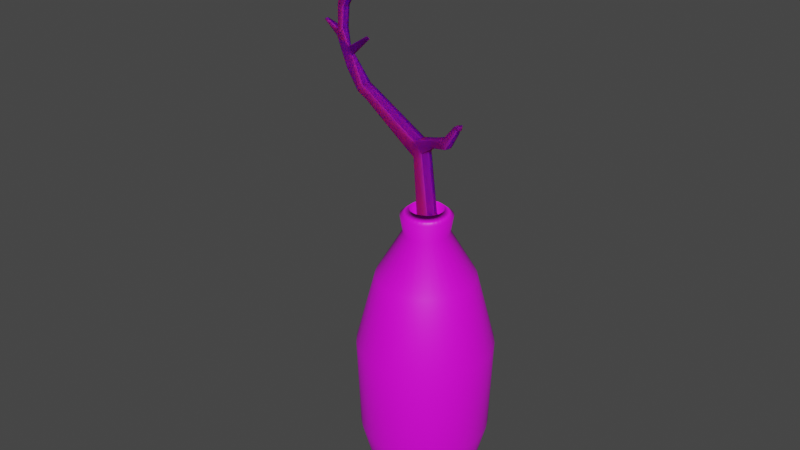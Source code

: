 # Source: Florero.blend  (saved by Blender 3.3.6; exported with 4.5.12 LTS)
import bpy
from mathutils import Matrix  # noqa: F401  (used for matrix-valued properties, if any)

bpy.ops.wm.read_factory_settings(use_empty=True)
scene = bpy.context.scene
scene.name = 'Scene'

# ---- collections
col_collection = bpy.data.collections.new('Collection'); scene.collection.children.link(col_collection)

# ---- images (referenced by path relative to the original .blend; pixels are not part of the script)
import os
ASSET_DIR = os.environ.get("B2B_ASSET_DIR", "")  # directory of the original .blend (textures are referenced by path, not embedded)
HERE = os.path.dirname(os.path.abspath(__file__))  # packed textures are extracted next to this script under _unpacked/

def load_image(name, relpath, width, height, colorspace="sRGB"):
    """Load a texture the original file referenced (path relative to the .blend, or extracted next to this script)."""
    p = next((c for c in (os.path.join(HERE, relpath), os.path.join(ASSET_DIR, relpath)) if relpath and os.path.exists(c)), "")
    if p:
        img = bpy.data.images.load(p, check_existing=True)
        img.name = name
    else:  # same state as the original file: an image datablock whose file is absent (Cycles renders it pink)
        img = bpy.data.images.new(name, width, height)
        img.source = "FILE"
        img.filepath = "//" + (relpath or name)
    img.colorspace_settings.name = colorspace
    return img
img_florero_png_001 = load_image('Florero.png.001', 'Florero.png', 1024, 1024, 'sRGB')
img_bark_pine_basecolor_jpg = load_image('Bark_Pine_baseColor.jpg', 'Bark_Pine_baseColor.jpg', 1024, 1024, 'sRGB')
img_bark_pine_normal_jpg = load_image('Bark_Pine_normal.jpg', 'Bark_Pine_normal.jpg', 1024, 1024, 'sRGB')

# ---- materials (node trees are filled in below, after node groups)
mat_florero = bpy.data.materials.new('Florero')
mat_florero.use_transparent_shadow = False
mat_planta = bpy.data.materials.new('Planta')
mat_planta.use_transparent_shadow = False

# ---- material node trees
mat_florero.use_nodes = True; mat_florero.node_tree.nodes.clear()
_N = mat_florero.node_tree.nodes; _L = mat_florero.node_tree.links
n0 = _N.new('ShaderNodeBsdfPrincipled'); n0.name = 'Principled BSDF'; n0.location = (10, 300)
n0.distribution = 'GGX'
n0.subsurface_method = 'RANDOM_WALK_SKIN'
n0.inputs[3].default_value = 1.45
n0.inputs[27].default_value = (0.0, 0.0, 0.0, 1.0)
n0.inputs[28].default_value = 1.0
n1 = _N.new('ShaderNodeOutputMaterial'); n1.name = 'Material Output'; n1.location = (300, 300)
n2 = _N.new('ShaderNodeTexImage'); n2.name = 'Image Texture'; n2.location = (-280, 275)
n2.image = img_florero_png_001
_L.new(n0.outputs[0], n1.inputs[0])
_L.new(n2.outputs[0], n0.inputs[0])
n1.is_active_output = True
mat_planta.use_nodes = True; mat_planta.node_tree.nodes.clear()
_N = mat_planta.node_tree.nodes; _L = mat_planta.node_tree.links
n0 = _N.new('ShaderNodeBsdfPrincipled'); n0.name = 'Principled BSDF'; n0.location = (10, 300)
n0.distribution = 'GGX'
n0.subsurface_method = 'RANDOM_WALK_SKIN'
n0.inputs[2].default_value = 1.0
n0.inputs[3].default_value = 1.45
n0.inputs[8].default_value = 1.0
n0.inputs[10].default_value = 0.6996
n0.inputs[13].default_value = 0.0
n0.inputs[27].default_value = (0.0, 0.0, 0.0, 1.0)
n0.inputs[28].default_value = 1.0
n1 = _N.new('ShaderNodeOutputMaterial'); n1.name = 'Material Output'; n1.location = (300, 300)
n2 = _N.new('ShaderNodeTexImage'); n2.name = 'Image Texture'; n2.location = (-280, 275)
n2.image = img_bark_pine_basecolor_jpg
n3 = _N.new('ShaderNodeNormalMap'); n3.name = 'Normal Map'; n3.location = (-190, -275)
n3.inputs[0].default_value = 4.4
n4 = _N.new('ShaderNodeTexImage'); n4.name = 'Image Texture.001'; n4.location = (-480, -325)
n4.image = img_bark_pine_normal_jpg
n5 = _N.new('ShaderNodeMix'); n5.name = 'Mix'; n5.location = (-160, 180)
n5.data_type = 'RGBA'
n5.inputs[0].default_value = 0.6996
n5.inputs[7].default_value = (0.005926, 0.002437, 0.000811, 1.0)
_L.new(n0.outputs[0], n1.inputs[0])
_L.new(n3.outputs[0], n0.inputs[5])
_L.new(n4.outputs[0], n3.inputs[1])
_L.new(n2.outputs[0], n5.inputs[6])
_L.new(n5.outputs[2], n0.inputs[0])
n1.is_active_output = True

# ---- world
world_world = bpy.data.worlds.new('World'); scene.world = world_world
world_world.use_nodes = True; world_world.node_tree.nodes.clear()
_N = world_world.node_tree.nodes; _L = world_world.node_tree.links
n0 = _N.new('ShaderNodeOutputWorld'); n0.name = 'World Output'; n0.location = (300, 300)
n1 = _N.new('ShaderNodeBackground'); n1.name = 'Background'; n1.location = (10, 300)
n1.inputs[0].default_value = (0.05088, 0.05088, 0.05088, 1.0)
_L.new(n1.outputs[0], n0.inputs[0])
n0.is_active_output = True
world_world.color = (0.05088, 0.05088, 0.05088)
world_world.use_sun_shadow = False
world_world.sun_shadow_jitter_overblur = 0.0

# ---- meshes
me_cylinder = bpy.data.meshes.new('Cylinder')
me_cylinder.from_pydata([(5.009e-09, 0.5862, -1.0), (7.704e-09, 0.3737, 1.014), (0.1144, 0.575, -1.0), (0.0729, 0.3665, 1.014), (0.2243, 0.5416, -1.0), (0.143, 0.3452, 1.014), (0.3257, 0.4874, -1.0), (0.2076, 0.3107, 1.014), (0.4145, 0.4145, -1.0), (0.2642, 0.2642, 1.014), (0.4874, 0.3257, -1.0), (0.3107, 0.2076, 1.014), (0.5416, 0.2243, -1.0), (0.3452, 0.143, 1.014), (0.575, 0.1144, -1.0), (0.3665, 0.0729, 1.014), (0.5862, 0.0, -1.0), (0.3737, -2.939e-09, 1.014), (0.575, -0.1144, -1.0), (0.3665, -0.0729, 1.014), (0.5416, -0.2243, -1.0), (0.3452, -0.143, 1.014), (0.4874, -0.3257, -1.0), (0.3107, -0.2076, 1.014), (0.4145, -0.4145, -1.0), (0.2642, -0.2642, 1.014), (0.3257, -0.4874, -1.0), (0.2076, -0.3107, 1.014), (0.2243, -0.5416, -1.0), (0.143, -0.3452, 1.014), (0.1144, -0.575, -1.0), (0.0729, -0.3665, 1.014), (5.009e-09, -0.5862, -1.0), (7.704e-09, -0.3737, 1.014), (-0.1144, -0.575, -1.0), (-0.0729, -0.3665, 1.014), (-0.2243, -0.5416, -1.0), (-0.143, -0.3452, 1.014), (-0.3257, -0.4874, -1.0), (-0.2076, -0.3107, 1.014), (-0.4145, -0.4145, -1.0), (-0.2642, -0.2642, 1.014), (-0.4874, -0.3257, -1.0), (-0.3107, -0.2076, 1.014), (-0.5416, -0.2243, -1.0), (-0.3452, -0.143, 1.014), (-0.575, -0.1144, -1.0), (-0.3665, -0.0729, 1.014), (-0.5862, 0.0, -1.0), (-0.3737, -2.939e-09, 1.014), (-0.575, 0.1144, -1.0), (-0.3665, 0.0729, 1.014), (-0.5416, 0.2243, -1.0), (-0.3452, 0.143, 1.014), (-0.4874, 0.3257, -1.0), (-0.3107, 0.2076, 1.014), (-0.4145, 0.4145, -1.0), (-0.2642, 0.2642, 1.014), (-0.3257, 0.4874, -1.0), (-0.2076, 0.3107, 1.014), (-0.2243, 0.5416, -1.0), (-0.143, 0.3452, 1.014), (-0.1144, 0.575, -1.0), (-0.0729, 0.3665, 1.014), (0.0, 1.0, 0.167), (0.1951, 0.9808, 0.167), (0.3827, 0.9239, 0.167), (0.5556, 0.8315, 0.167), (0.7071, 0.7071, 0.167), (0.8315, 0.5556, 0.167), (0.9239, 0.3827, 0.167), (0.9808, 0.1951, 0.167), (1.0, 0.0, 0.167), (0.9808, -0.1951, 0.167), (0.9239, -0.3827, 0.167), (0.8315, -0.5556, 0.167), (0.7071, -0.7071, 0.167), (0.5556, -0.8315, 0.167), (0.3827, -0.9239, 0.167), (0.1951, -0.9808, 0.167), (0.0, -1.0, 0.167), (-0.1951, -0.9808, 0.167), (-0.3827, -0.9239, 0.167), (-0.5556, -0.8315, 0.167), (-0.7071, -0.7071, 0.167), (-0.8315, -0.5556, 0.167), (-0.9239, -0.3827, 0.167), (-0.9808, -0.1951, 0.167), (-1.0, 0.0, 0.167), (-0.9808, 0.1951, 0.167), (-0.9239, 0.3827, 0.167), (-0.8315, 0.5556, 0.167), (-0.7071, 0.7071, 0.167), (-0.5556, 0.8315, 0.167), (-0.3827, 0.9239, 0.167), (-0.1951, 0.9808, 0.167), (3.375e-09, 0.7213, 0.6238), (0.1407, 0.7074, 0.6238), (0.276, 0.6664, 0.6238), (0.4007, 0.5997, 0.6238), (0.51, 0.51, 0.6238), (0.5997, 0.4007, 0.6238), (0.6664, 0.276, 0.6238), (0.7074, 0.1407, 0.6238), (0.7213, 0.0, 0.6238), (0.7074, -0.1407, 0.6238), (0.6664, -0.276, 0.6238), (0.5997, -0.4007, 0.6238), (0.51, -0.51, 0.6238), (0.4007, -0.5997, 0.6238), (0.276, -0.6664, 0.6238), (0.1407, -0.7074, 0.6238), (3.375e-09, -0.7213, 0.6238), (-0.1407, -0.7074, 0.6238), (-0.276, -0.6664, 0.6238), (-0.4007, -0.5997, 0.6238), (-0.51, -0.51, 0.6238), (-0.5997, -0.4007, 0.6238), (-0.6664, -0.276, 0.6238), (-0.7074, -0.1407, 0.6238), (-0.7213, 0.0, 0.6238), (-0.7074, 0.1407, 0.6238), (-0.6664, 0.276, 0.6238), (-0.5997, 0.4007, 0.6238), (-0.51, 0.51, 0.6238), (-0.4007, 0.5997, 0.6238), (-0.276, 0.6664, 0.6238), (-0.1407, 0.7074, 0.6238), (0.185, 0.9301, -0.4165), (0.3629, 0.8762, -0.4165), (0.5269, 0.7885, -0.4165), (0.6706, 0.6706, -0.4165), (0.7885, 0.5269, -0.4165), (0.8762, 0.3629, -0.4165), (0.9301, 0.185, -0.4165), (0.9484, 0.0, -0.4165), (0.9301, -0.185, -0.4165), (0.8762, -0.3629, -0.4165), (0.7885, -0.5269, -0.4165), (0.6706, -0.6706, -0.4165), (0.5269, -0.7885, -0.4165), (0.3629, -0.8762, -0.4165), (0.185, -0.9301, -0.4165), (6.253e-10, -0.9484, -0.4165), (-0.185, -0.9301, -0.4165), (-0.3629, -0.8762, -0.4165), (-0.5269, -0.7885, -0.4165), (-0.6706, -0.6706, -0.4165), (-0.7885, -0.5269, -0.4165), (-0.8762, -0.3629, -0.4165), (-0.9301, -0.185, -0.4165), (-0.9484, 0.0, -0.4165), (-0.9301, 0.185, -0.4165), (-0.8762, 0.3629, -0.4165), (-0.7885, 0.5269, -0.4165), (-0.6706, 0.6706, -0.4165), (-0.5269, 0.7885, -0.4165), (-0.3629, 0.8762, -0.4165), (-0.185, 0.9301, -0.4165), (6.253e-10, 0.9484, -0.4165), (8.094e-09, 0.3315, 0.9084), (0.06467, 0.3251, 0.9084), (0.1269, 0.3063, 0.9084), (0.1842, 0.2756, 0.9084), (0.2344, 0.2344, 0.9084), (0.2756, 0.1842, 0.9084), (0.3063, 0.1269, 0.9084), (0.3251, 0.06467, 0.9084), (0.3315, 0.0, 0.9084), (0.3251, -0.06467, 0.9084), (0.3063, -0.1269, 0.9084), (0.2756, -0.1842, 0.9084), (0.2344, -0.2344, 0.9084), (0.1842, -0.2756, 0.9084), (0.1269, -0.3063, 0.9084), (0.06467, -0.3251, 0.9084), (8.094e-09, -0.3315, 0.9084), (-0.06467, -0.3251, 0.9084), (-0.1269, -0.3063, 0.9084), (-0.1842, -0.2756, 0.9084), (-0.2344, -0.2344, 0.9084), (-0.2756, -0.1842, 0.9084), (-0.3063, -0.1269, 0.9084), (-0.3251, -0.06467, 0.9084), (-0.3315, 0.0, 0.9084), (-0.3251, 0.06467, 0.9084), (-0.3063, 0.1269, 0.9084), (-0.2756, 0.1842, 0.9084), (-0.2344, 0.2344, 0.9084), (-0.1842, 0.2756, 0.9084), (-0.1269, 0.3063, 0.9084), (-0.06467, 0.3251, 0.9084), (0.04843, 0.2435, 1.057), (2.359e-09, 0.2482, 1.057), (0.095, 0.2293, 1.057), (0.1379, 0.2064, 1.057), (0.1755, 0.1755, 1.057), (0.2064, 0.1379, 1.057), (0.2293, 0.095, 1.057), (0.2435, 0.04843, 1.057), (0.2482, 3.806e-08, 1.057), (0.2435, -0.04843, 1.057), (0.2293, -0.095, 1.057), (0.2064, -0.1379, 1.057), (0.1755, -0.1755, 1.057), (0.1379, -0.2064, 1.057), (0.095, -0.2293, 1.057), (0.04843, -0.2435, 1.057), (2.359e-09, -0.2482, 1.057), (-0.04843, -0.2435, 1.057), (-0.095, -0.2293, 1.057), (-0.1379, -0.2064, 1.057), (-0.1755, -0.1755, 1.057), (-0.2064, -0.1379, 1.057), (-0.2293, -0.095, 1.057), (-0.2435, -0.04843, 1.057), (-0.2482, 3.806e-08, 1.057), (-0.2435, 0.04843, 1.057), (-0.2293, 0.095, 1.057), (-0.2064, 0.1379, 1.057), (-0.1755, 0.1755, 1.057), (-0.1379, 0.2064, 1.057), (-0.095, 0.2293, 1.057), (-0.04843, 0.2435, 1.057), (0.04843, 0.2435, 0.5797), (2.359e-09, 0.2482, 0.5797), (0.095, 0.2293, 0.5797), (0.1379, 0.2064, 0.5797), (0.1755, 0.1755, 0.5797), (0.2064, 0.1379, 0.5797), (0.2293, 0.095, 0.5797), (0.2435, 0.04843, 0.5797), (0.2482, 3.806e-08, 0.5797), (0.2435, -0.04843, 0.5797), (0.2293, -0.095, 0.5797), (0.2064, -0.1379, 0.5797), (0.1755, -0.1755, 0.5797), (0.1379, -0.2064, 0.5797), (0.095, -0.2293, 0.5797), (0.04843, -0.2435, 0.5797), (2.359e-09, -0.2482, 0.5797), (-0.04843, -0.2435, 0.5797), (-0.095, -0.2293, 0.5797), (-0.1379, -0.2064, 0.5797), (-0.1755, -0.1755, 0.5797), (-0.2064, -0.1379, 0.5797), (-0.2293, -0.095, 0.5797), (-0.2435, -0.04843, 0.5797), (-0.2482, 3.806e-08, 0.5797), (-0.2435, 0.04843, 0.5797), (-0.2293, 0.095, 0.5797), (-0.2064, 0.1379, 0.5797), (-0.1755, 0.1755, 0.5797), (-0.1379, 0.2064, 0.5797), (-0.095, 0.2293, 0.5797), (-0.04843, 0.2435, 0.5797)], [], [(160, 1, 3, 161), (161, 3, 5, 162), (162, 5, 7, 163), (163, 7, 9, 164), (164, 9, 11, 165), (165, 11, 13, 166), (166, 13, 15, 167), (167, 15, 17, 168), (168, 17, 19, 169), (169, 19, 21, 170), (170, 21, 23, 171), (171, 23, 25, 172), (172, 25, 27, 173), (173, 27, 29, 174), (174, 29, 31, 175), (175, 31, 33, 176), (176, 33, 35, 177), (177, 35, 37, 178), (178, 37, 39, 179), (179, 39, 41, 180), (180, 41, 43, 181), (181, 43, 45, 182), (182, 45, 47, 183), (183, 47, 49, 184), (184, 49, 51, 185), (185, 51, 53, 186), (186, 53, 55, 187), (187, 55, 57, 188), (188, 57, 59, 189), (189, 59, 61, 190), (55, 53, 218, 219), (190, 61, 63, 191), (191, 63, 1, 160), (0, 2, 4, 6, 8, 10, 12, 14, 16, 18, 20, 22, 24, 26, 28, 30, 32, 34, 36, 38, 40, 42, 44, 46, 48, 50, 52, 54, 56, 58, 60, 62), (158, 95, 64, 159), (157, 94, 95, 158), (156, 93, 94, 157), (155, 92, 93, 156), (154, 91, 92, 155), (153, 90, 91, 154), (152, 89, 90, 153), (151, 88, 89, 152), (150, 87, 88, 151), (149, 86, 87, 150), (148, 85, 86, 149), (147, 84, 85, 148), (146, 83, 84, 147), (145, 82, 83, 146), (144, 81, 82, 145), (143, 80, 81, 144), (142, 79, 80, 143), (141, 78, 79, 142), (140, 77, 78, 141), (139, 76, 77, 140), (138, 75, 76, 139), (137, 74, 75, 138), (136, 73, 74, 137), (135, 72, 73, 136), (134, 71, 72, 135), (133, 70, 71, 134), (132, 69, 70, 133), (131, 68, 69, 132), (130, 67, 68, 131), (129, 66, 67, 130), (128, 65, 66, 129), (159, 64, 65, 128), (95, 127, 96, 64), (94, 126, 127, 95), (93, 125, 126, 94), (92, 124, 125, 93), (91, 123, 124, 92), (90, 122, 123, 91), (89, 121, 122, 90), (88, 120, 121, 89), (87, 119, 120, 88), (86, 118, 119, 87), (85, 117, 118, 86), (84, 116, 117, 85), (83, 115, 116, 84), (82, 114, 115, 83), (81, 113, 114, 82), (80, 112, 113, 81), (79, 111, 112, 80), (78, 110, 111, 79), (77, 109, 110, 78), (76, 108, 109, 77), (75, 107, 108, 76), (74, 106, 107, 75), (73, 105, 106, 74), (72, 104, 105, 73), (71, 103, 104, 72), (70, 102, 103, 71), (69, 101, 102, 70), (68, 100, 101, 69), (67, 99, 100, 68), (66, 98, 99, 67), (65, 97, 98, 66), (64, 96, 97, 65), (0, 159, 128, 2), (2, 128, 129, 4), (4, 129, 130, 6), (6, 130, 131, 8), (8, 131, 132, 10), (10, 132, 133, 12), (12, 133, 134, 14), (14, 134, 135, 16), (16, 135, 136, 18), (18, 136, 137, 20), (20, 137, 138, 22), (22, 138, 139, 24), (24, 139, 140, 26), (26, 140, 141, 28), (28, 141, 142, 30), (30, 142, 143, 32), (32, 143, 144, 34), (34, 144, 145, 36), (36, 145, 146, 38), (38, 146, 147, 40), (40, 147, 148, 42), (42, 148, 149, 44), (44, 149, 150, 46), (46, 150, 151, 48), (48, 151, 152, 50), (50, 152, 153, 52), (52, 153, 154, 54), (54, 154, 155, 56), (56, 155, 156, 58), (58, 156, 157, 60), (60, 157, 158, 62), (62, 158, 159, 0), (127, 191, 160, 96), (126, 190, 191, 127), (125, 189, 190, 126), (124, 188, 189, 125), (123, 187, 188, 124), (122, 186, 187, 123), (121, 185, 186, 122), (120, 184, 185, 121), (119, 183, 184, 120), (118, 182, 183, 119), (117, 181, 182, 118), (116, 180, 181, 117), (115, 179, 180, 116), (114, 178, 179, 115), (113, 177, 178, 114), (112, 176, 177, 113), (111, 175, 176, 112), (110, 174, 175, 111), (109, 173, 174, 110), (108, 172, 173, 109), (107, 171, 172, 108), (106, 170, 171, 107), (105, 169, 170, 106), (104, 168, 169, 105), (103, 167, 168, 104), (102, 166, 167, 103), (101, 165, 166, 102), (100, 164, 165, 101), (99, 163, 164, 100), (98, 162, 163, 99), (97, 161, 162, 98), (96, 160, 161, 97), (219, 218, 250, 251), (11, 9, 196, 197), (29, 27, 205, 206), (47, 45, 214, 215), (3, 1, 193, 192), (1, 63, 223, 193), (21, 19, 201, 202), (39, 37, 210, 211), (57, 55, 219, 220), (13, 11, 197, 198), (31, 29, 206, 207), (49, 47, 215, 216), (5, 3, 192, 194), (23, 21, 202, 203), (41, 39, 211, 212), (59, 57, 220, 221), (15, 13, 198, 199), (33, 31, 207, 208), (51, 49, 216, 217), (7, 5, 194, 195), (25, 23, 203, 204), (43, 41, 212, 213), (61, 59, 221, 222), (17, 15, 199, 200), (35, 33, 208, 209), (53, 51, 217, 218), (9, 7, 195, 196), (27, 25, 204, 205), (45, 43, 213, 214), (63, 61, 222, 223), (19, 17, 200, 201), (37, 35, 209, 210), (224, 225, 255, 254, 253, 252, 251, 250, 249, 248, 247, 246, 245, 244, 243, 242, 241, 240, 239, 238, 237, 236, 235, 234, 233, 232, 231, 230, 229, 228, 227, 226), (206, 205, 237, 238), (192, 193, 225, 224), (220, 219, 251, 252), (207, 206, 238, 239), (194, 192, 224, 226), (221, 220, 252, 253), (208, 207, 239, 240), (195, 194, 226, 227), (222, 221, 253, 254), (209, 208, 240, 241), (196, 195, 227, 228), (223, 222, 254, 255), (210, 209, 241, 242), (197, 196, 228, 229), (193, 223, 255, 225), (211, 210, 242, 243), (198, 197, 229, 230), (212, 211, 243, 244), (199, 198, 230, 231), (213, 212, 244, 245), (200, 199, 231, 232), (214, 213, 245, 246), (201, 200, 232, 233), (215, 214, 246, 247), (202, 201, 233, 234), (216, 215, 247, 248), (203, 202, 234, 235), (217, 216, 248, 249), (204, 203, 235, 236), (218, 217, 249, 250), (205, 204, 236, 237)])
me_cylinder.polygons.foreach_set('use_smooth', [True] * 226)
_uv = me_cylinder.uv_layers.new(name='UVMap')
_uv.uv.foreach_set('vector', [0.7952, 0.4686, 0.8097, 0.4686, 0.8097, 0.4762, 0.7952, 0.4762, 0.7952, 0.4762, 0.8097, 0.4762, 0.8097, 0.4837, 0.7952, 0.4837, 0.7952, 0.4837, 0.8097, 0.4837, 0.8097, 0.4913, 0.7952, 0.4913, 0.7952, 0.4913, 0.8097, 0.4913, 0.8097, 0.4989, 0.7952, 0.4989, 0.7952, 0.4989, 0.8097, 0.4989, 0.8097, 0.5065, 0.7952, 0.5065, 0.7952, 0.5065, 0.8097, 0.5065, 0.8097, 0.5141, 0.7952, 0.5141, 0.7952, 0.5141, 0.8097, 0.5141, 0.8097, 0.5217, 0.7952, 0.5217, 0.7952, 0.5217, 0.8097, 0.5217, 0.8097, 0.5293, 0.7952, 0.5293, 0.7952, 0.5293, 0.8097, 0.5293, 0.8097, 0.5369, 0.7952, 0.5369, 0.7952, 0.5369, 0.8097, 0.5369, 0.8097, 0.5444, 0.7952, 0.5444, 0.7952, 0.5444, 0.8097, 0.5444, 0.8097, 0.552, 0.7952, 0.552, 0.7952, 0.552, 0.8097, 0.552, 0.8097, 0.5596, 0.7952, 0.5596, 0.7952, 0.5596, 0.8097, 0.5596, 0.8097, 0.5672, 0.7952, 0.5672, 0.7952, 0.5672, 0.8097, 0.5672, 0.8097, 0.5748, 0.7952, 0.5748, 0.7952, 0.5748, 0.8097, 0.5748, 0.8097, 0.5824, 0.7952, 0.5824, 0.7952, 0.5824, 0.8097, 0.5824, 0.8097, 0.59, 0.7952, 0.59, 0.7952, 0.59, 0.8097, 0.59, 0.8097, 0.5975, 0.7952, 0.5975, 0.7952, 0.5975, 0.8097, 0.5975, 0.8097, 0.6051, 0.7952, 0.6051, 0.7952, 0.6051, 0.8097, 0.6051, 0.8097, 0.6127, 0.7952, 0.6127, 0.7952, 0.6127, 0.8097, 0.6127, 0.8097, 0.6203, 0.7952, 0.6203, 0.7952, 0.6203, 0.8097, 0.6203, 0.8097, 0.6279, 0.7952, 0.6279, 0.7952, 0.6279, 0.8097, 0.6279, 0.8097, 0.6355, 0.7952, 0.6355, 0.7952, 0.6355, 0.8097, 0.6355, 0.8097, 0.6431, 0.7952, 0.6431, 0.7952, 0.6431, 0.8097, 0.6431, 0.8097, 0.6506, 0.7952, 0.6506, 0.7952, 0.6506, 0.8097, 0.6506, 0.8097, 0.6582, 0.7952, 0.6582, 0.7952, 0.6582, 0.8097, 0.6582, 0.8097, 0.6658, 0.7952, 0.6658, 0.7952, 0.6658, 0.8097, 0.6658, 0.8097, 0.6734, 0.7952, 0.6734, 0.7952, 0.6734, 0.8097, 0.6734, 0.8097, 0.681, 0.7952, 0.681, 0.7952, 0.681, 0.8097, 0.681, 0.8097, 0.6886, 0.7952, 0.6886, 0.7952, 0.6886, 0.8097, 0.6886, 0.8097, 0.6962, 0.7952, 0.6962, 0.8097, 0.6734, 0.8097, 0.6658, 0.8156, 0.6658, 0.8156, 0.6734, 0.7952, 0.6962, 0.8097, 0.6962, 0.8097, 0.7038, 0.7952, 0.7038, 0.7952, 0.461, 0.8097, 0.461, 0.8097, 0.4686, 0.7952, 0.4686, 1.0, -0.951, 0.9688, -0.951, 0.9375, -0.951, 0.9062, -0.951, 0.875, -0.951, 0.8438, -0.951, 0.8125, -0.951, 0.7812, -0.951, 0.75, -0.951, 0.7187, -0.951, 0.6875, -0.951, 0.6562, -0.951, 0.625, -0.951, 0.5937, -0.951, 0.5625, -0.951, 0.5312, -0.951, 0.5, -0.951, 1.469, -0.951, 1.438, -0.951, 1.406, -0.951, 1.375, -0.951, 1.344, -0.951, 1.312, -0.951, 1.281, -0.951, 1.25, -0.951, 1.219, -0.951, 1.188, -0.951, 1.156, -0.951, 1.125, -0.951, 1.094, -0.951, 1.063, -0.951, 1.031, -0.951, 0.03632, 0.3068, 0.03632, 0.6064, 0.005394, 0.6064, 0.005394, 0.3068, 0.06724, 0.3068, 0.06724, 0.6064, 0.03632, 0.6064, 0.03632, 0.3068, 0.09816, 0.3068, 0.09816, 0.6064, 0.06724, 0.6064, 0.06724, 0.3068, 0.1291, 0.3068, 0.1291, 0.6064, 0.09816, 0.6064, 0.09816, 0.3068, 0.16, 0.3068, 0.16, 0.6064, 0.1291, 0.6064, 0.1291, 0.3068, 0.1909, 0.3068, 0.1909, 0.6064, 0.16, 0.6064, 0.16, 0.3068, 0.2219, 0.3068, 0.2219, 0.6064, 0.1909, 0.6064, 0.1909, 0.3068, 0.2528, 0.3068, 0.2528, 0.6064, 0.2219, 0.6064, 0.2219, 0.3068, 0.2837, 0.3068, 0.2837, 0.6064, 0.2528, 0.6064, 0.2528, 0.3068, 0.3146, 0.3068, 0.3146, 0.6064, 0.2837, 0.6064, 0.2837, 0.3068, 0.3455, 0.3068, 0.3455, 0.6064, 0.3146, 0.6064, 0.3146, 0.3068, 0.3765, 0.3068, 0.3765, 0.6064, 0.3455, 0.6064, 0.3455, 0.3068, 0.4074, 0.3068, 0.4074, 0.6064, 0.3765, 0.6064, 0.3765, 0.3068, 0.4383, 0.3068, 0.4383, 0.6064, 0.4074, 0.6064, 0.4074, 0.3068, 0.4692, 0.3068, 0.4692, 0.6064, 0.4383, 0.6064, 0.4383, 0.3068, 0.5002, 0.3068, 0.5002, 0.6064, 0.4692, 0.6064, 0.4692, 0.3068, 0.5311, 0.3068, 0.5311, 0.6064, 0.5002, 0.6064, 0.5002, 0.3068, 0.562, 0.3068, 0.562, 0.6064, 0.5311, 0.6064, 0.5311, 0.3068, 0.5929, 0.3068, 0.5929, 0.6064, 0.562, 0.6064, 0.562, 0.3068, 0.6239, 0.3068, 0.6239, 0.6064, 0.5929, 0.6064, 0.5929, 0.3068, 0.6548, 0.3068, 0.6548, 0.6064, 0.6239, 0.6064, 0.6239, 0.3068, 0.6857, 0.3068, 0.6857, 0.6064, 0.6548, 0.6064, 0.6548, 0.3068, 0.7166, 0.3068, 0.7166, 0.6064, 0.6857, 0.6064, 0.6857, 0.3068, 0.7475, 0.3068, 0.7475, 0.6064, 0.7166, 0.6064, 0.7166, 0.3068, 0.7785, 0.3068, 0.7785, 0.6064, 0.7475, 0.6064, 0.7475, 0.3068, 0.8094, 0.3068, 0.8094, 0.6064, 0.7785, 0.6064, 0.7785, 0.3068, 0.8403, 0.3068, 0.8403, 0.6064, 0.8094, 0.6064, 0.8094, 0.3068, 0.8712, 0.3068, 0.8712, 0.6064, 0.8403, 0.6064, 0.8403, 0.3068, 0.9022, 0.3068, 0.9022, 0.6064, 0.8712, 0.6064, 0.8712, 0.3068, 0.9331, 0.3068, 0.9331, 0.6064, 0.9022, 0.6064, 0.9022, 0.3068, 0.964, 0.3068, 0.964, 0.6064, 0.9331, 0.6064, 0.9331, 0.3068, 0.9949, 0.3068, 0.9949, 0.6064, 0.964, 0.6064, 0.964, 0.3068, 0.03632, 0.6064, 0.03632, 0.841, 0.005394, 0.841, 0.005394, 0.6064, 0.06724, 0.6064, 0.06724, 0.841, 0.03632, 0.841, 0.03632, 0.6064, 0.09816, 0.6064, 0.09816, 0.841, 0.06724, 0.841, 0.06724, 0.6064, 0.1291, 0.6064, 0.1291, 0.841, 0.09816, 0.841, 0.09816, 0.6064, 0.16, 0.6064, 0.16, 0.841, 0.1291, 0.841, 0.1291, 0.6064, 0.1909, 0.6064, 0.1909, 0.841, 0.16, 0.841, 0.16, 0.6064, 0.2219, 0.6064, 0.2219, 0.841, 0.1909, 0.841, 0.1909, 0.6064, 0.2528, 0.6064, 0.2528, 0.841, 0.2219, 0.841, 0.2219, 0.6064, 0.2837, 0.6064, 0.2837, 0.841, 0.2528, 0.841, 0.2528, 0.6064, 0.3146, 0.6064, 0.3146, 0.841, 0.2837, 0.841, 0.2837, 0.6064, 0.3455, 0.6064, 0.3455, 0.841, 0.3146, 0.841, 0.3146, 0.6064, 0.3765, 0.6064, 0.3765, 0.841, 0.3455, 0.841, 0.3455, 0.6064, 0.4074, 0.6064, 0.4074, 0.841, 0.3765, 0.841, 0.3765, 0.6064, 0.4383, 0.6064, 0.4383, 0.841, 0.4074, 0.841, 0.4074, 0.6064, 0.4692, 0.6064, 0.4692, 0.841, 0.4383, 0.841, 0.4383, 0.6064, 0.5002, 0.6064, 0.5002, 0.841, 0.4692, 0.841, 0.4692, 0.6064, 0.5311, 0.6064, 0.5311, 0.841, 0.5002, 0.841, 0.5002, 0.6064, 0.562, 0.6064, 0.562, 0.841, 0.5311, 0.841, 0.5311, 0.6064, 0.5929, 0.6064, 0.5929, 0.841, 0.562, 0.841, 0.562, 0.6064, 0.6239, 0.6064, 0.6239, 0.841, 0.5929, 0.841, 0.5929, 0.6064, 0.6548, 0.6064, 0.6548, 0.841, 0.6239, 0.841, 0.6239, 0.6064, 0.6857, 0.6064, 0.6857, 0.841, 0.6548, 0.841, 0.6548, 0.6064, 0.7166, 0.6064, 0.7166, 0.841, 0.6857, 0.841, 0.6857, 0.6064, 0.7475, 0.6064, 0.7475, 0.841, 0.7166, 0.841, 0.7166, 0.6064, 0.7785, 0.6064, 0.7785, 0.841, 0.7475, 0.841, 0.7475, 0.6064, 0.8094, 0.6064, 0.8094, 0.841, 0.7785, 0.841, 0.7785, 0.6064, 0.8403, 0.6064, 0.8403, 0.841, 0.8094, 0.841, 0.8094, 0.6064, 0.8712, 0.6064, 0.8712, 0.841, 0.8403, 0.841, 0.8403, 0.6064, 0.9022, 0.6064, 0.9022, 0.841, 0.8712, 0.841, 0.8712, 0.6064, 0.9331, 0.6064, 0.9331, 0.841, 0.9022, 0.841, 0.9022, 0.6064, 0.964, 0.6064, 0.964, 0.841, 0.9331, 0.841, 0.9331, 0.6064, 0.9949, 0.6064, 0.9949, 0.841, 0.964, 0.841, 0.964, 0.6064, 0.9949, 0.007142, 0.9949, 0.3068, 0.964, 0.3068, 0.964, 0.007142, 0.964, 0.007142, 0.964, 0.3068, 0.9331, 0.3068, 0.9331, 0.007142, 0.9331, 0.007142, 0.9331, 0.3068, 0.9022, 0.3068, 0.9022, 0.007142, 0.9022, 0.007142, 0.9022, 0.3068, 0.8712, 0.3068, 0.8712, 0.007142, 0.8712, 0.007142, 0.8712, 0.3068, 0.8403, 0.3068, 0.8403, 0.007142, 0.8403, 0.007142, 0.8403, 0.3068, 0.8094, 0.3068, 0.8094, 0.007142, 0.8094, 0.007142, 0.8094, 0.3068, 0.7785, 0.3068, 0.7785, 0.007142, 0.7785, 0.007142, 0.7785, 0.3068, 0.7475, 0.3068, 0.7475, 0.007142, 0.7475, 0.007142, 0.7475, 0.3068, 0.7166, 0.3068, 0.7166, 0.007142, 0.7166, 0.007142, 0.7166, 0.3068, 0.6857, 0.3068, 0.6857, 0.007142, 0.6857, 0.007142, 0.6857, 0.3068, 0.6548, 0.3068, 0.6548, 0.007142, 0.6548, 0.007142, 0.6548, 0.3068, 0.6239, 0.3068, 0.6239, 0.007142, 0.6239, 0.007142, 0.6239, 0.3068, 0.5929, 0.3068, 0.5929, 0.007142, 0.5929, 0.007142, 0.5929, 0.3068, 0.562, 0.3068, 0.562, 0.007142, 0.562, 0.007142, 0.562, 0.3068, 0.5311, 0.3068, 0.5311, 0.007142, 0.5311, 0.007142, 0.5311, 0.3068, 0.5002, 0.3068, 0.5002, 0.007142, 0.5002, 0.007142, 0.5002, 0.3068, 0.4692, 0.3068, 0.4692, 0.007142, 0.4692, 0.007142, 0.4692, 0.3068, 0.4383, 0.3068, 0.4383, 0.007142, 0.4383, 0.007142, 0.4383, 0.3068, 0.4074, 0.3068, 0.4074, 0.007142, 0.4074, 0.007142, 0.4074, 0.3068, 0.3765, 0.3068, 0.3765, 0.007142, 0.3765, 0.007142, 0.3765, 0.3068, 0.3455, 0.3068, 0.3455, 0.007142, 0.3455, 0.007142, 0.3455, 0.3068, 0.3146, 0.3068, 0.3146, 0.007142, 0.3146, 0.007142, 0.3146, 0.3068, 0.2837, 0.3068, 0.2837, 0.007142, 0.2837, 0.007142, 0.2837, 0.3068, 0.2528, 0.3068, 0.2528, 0.007142, 0.2528, 0.007142, 0.2528, 0.3068, 0.2219, 0.3068, 0.2219, 0.007142, 0.2219, 0.007142, 0.2219, 0.3068, 0.1909, 0.3068, 0.1909, 0.007142, 0.1909, 0.007142, 0.1909, 0.3068, 0.16, 0.3068, 0.16, 0.007142, 0.16, 0.007142, 0.16, 0.3068, 0.1291, 0.3068, 0.1291, 0.007142, 0.1291, 0.007142, 0.1291, 0.3068, 0.09816, 0.3068, 0.09816, 0.007142, 0.09816, 0.007142, 0.09816, 0.3068, 0.06724, 0.3068, 0.06724, 0.007142, 0.06724, 0.007142, 0.06724, 0.3068, 0.03632, 0.3068, 0.03632, 0.007142, 0.03632, 0.007142, 0.03632, 0.3068, 0.005394, 0.3068, 0.005395, 0.007142, 1.026, 0.841, 1.026, 0.9872, 0.9949, 0.9872, 0.9949, 0.841, 0.06724, 0.841, 0.06724, 0.9872, 0.03632, 0.9872, 0.03632, 0.841, 0.09816, 0.841, 0.09816, 0.9872, 0.06724, 0.9872, 0.06724, 0.841, 0.1291, 0.841, 0.1291, 0.9872, 0.09816, 0.9872, 0.09816, 0.841, 0.16, 0.841, 0.16, 0.9872, 0.1291, 0.9872, 0.1291, 0.841, 0.1909, 0.841, 0.1909, 0.9872, 0.16, 0.9872, 0.16, 0.841, 0.2219, 0.841, 0.2219, 0.9872, 0.1909, 0.9872, 0.1909, 0.841, 0.2528, 0.841, 0.2528, 0.9872, 0.2219, 0.9872, 0.2219, 0.841, 0.2837, 0.841, 0.2837, 0.9872, 0.2528, 0.9872, 0.2528, 0.841, 0.3146, 0.841, 0.3146, 0.9872, 0.2837, 0.9872, 0.2837, 0.841, 0.3455, 0.841, 0.3455, 0.9872, 0.3146, 0.9872, 0.3146, 0.841, 0.3765, 0.841, 0.3765, 0.9872, 0.3455, 0.9872, 0.3455, 0.841, 0.4074, 0.841, 0.4074, 0.9872, 0.3765, 0.9872, 0.3765, 0.841, 0.4383, 0.841, 0.4383, 0.9872, 0.4074, 0.9872, 0.4074, 0.841, 0.4692, 0.841, 0.4692, 0.9872, 0.4383, 0.9872, 0.4383, 0.841, 0.5002, 0.841, 0.5002, 0.9872, 0.4692, 0.9872, 0.4692, 0.841, 0.5311, 0.841, 0.5311, 0.9872, 0.5002, 0.9872, 0.5002, 0.841, 0.562, 0.841, 0.562, 0.9872, 0.5311, 0.9872, 0.5311, 0.841, 0.5929, 0.841, 0.5929, 0.9872, 0.562, 0.9872, 0.562, 0.841, 0.6239, 0.841, 0.6239, 0.9872, 0.5929, 0.9872, 0.5929, 0.841, 0.6548, 0.841, 0.6548, 0.9872, 0.6239, 0.9872, 0.6239, 0.841, 0.6857, 0.841, 0.6857, 0.9872, 0.6548, 0.9872, 0.6548, 0.841, 0.7166, 0.841, 0.7166, 0.9872, 0.6857, 0.9872, 0.6857, 0.841, 0.7475, 0.841, 0.7475, 0.9872, 0.7166, 0.9872, 0.7166, 0.841, 0.7785, 0.841, 0.7785, 0.9872, 0.7475, 0.9872, 0.7475, 0.841, 0.8094, 0.841, 0.8094, 0.9872, 0.7785, 0.9872, 0.7785, 0.841, 0.8403, 0.841, 0.8403, 0.9872, 0.8094, 0.9872, 0.8094, 0.841, 0.8712, 0.841, 0.8712, 0.9872, 0.8403, 0.9872, 0.8403, 0.841, 0.9022, 0.841, 0.9022, 0.9872, 0.8712, 0.9872, 0.8712, 0.841, 0.9331, 0.841, 0.9331, 0.9872, 0.9022, 0.9872, 0.9022, 0.841, 0.964, 0.841, 0.964, 0.9872, 0.9331, 0.9872, 0.9331, 0.841, 0.9949, 0.841, 0.9949, 0.9872, 0.964, 0.9872, 0.964, 0.841, 0.9587, 0.7519, 0.9587, 0.7357, 0.7972, 0.7357, 0.7972, 0.7519, 0.8097, 0.5065, 0.8097, 0.4989, 0.8156, 0.4989, 0.8156, 0.5065, 0.8097, 0.5748, 0.8097, 0.5672, 0.8156, 0.5672, 0.8156, 0.5748, 0.8097, 0.6431, 0.8097, 0.6355, 0.8156, 0.6355, 0.8156, 0.6431, 0.8097, 0.4762, 0.8097, 0.4686, 0.8156, 0.4686, 0.8156, 0.4762, 0.8097, 0.4686, 0.8097, 0.461, 0.8156, 0.461, 0.8156, 0.4686, 0.8097, 0.5444, 0.8097, 0.5369, 0.8156, 0.5369, 0.8156, 0.5444, 0.8097, 0.6127, 0.8097, 0.6051, 0.8156, 0.6051, 0.8156, 0.6127, 0.8097, 0.681, 0.8097, 0.6734, 0.8156, 0.6734, 0.8156, 0.681, 0.8097, 0.5141, 0.8097, 0.5065, 0.8156, 0.5065, 0.8156, 0.5141, 0.8097, 0.5824, 0.8097, 0.5748, 0.8156, 0.5748, 0.8156, 0.5824, 0.8097, 0.6506, 0.8097, 0.6431, 0.8156, 0.6431, 0.8156, 0.6506, 0.8097, 0.4837, 0.8097, 0.4762, 0.8156, 0.4762, 0.8156, 0.4837, 0.8097, 0.552, 0.8097, 0.5444, 0.8156, 0.5444, 0.8156, 0.552, 0.8097, 0.6203, 0.8097, 0.6127, 0.8156, 0.6127, 0.8156, 0.6203, 0.8097, 0.6886, 0.8097, 0.681, 0.8156, 0.681, 0.8156, 0.6886, 0.8097, 0.5217, 0.8097, 0.5141, 0.8156, 0.5141, 0.8156, 0.5217, 0.8097, 0.59, 0.8097, 0.5824, 0.8156, 0.5824, 0.8156, 0.59, 0.8097, 0.6582, 0.8097, 0.6506, 0.8156, 0.6506, 0.8156, 0.6582, 0.8097, 0.4913, 0.8097, 0.4837, 0.8156, 0.4837, 0.8156, 0.4913, 0.8097, 0.5596, 0.8097, 0.552, 0.8156, 0.552, 0.8156, 0.5596, 0.8097, 0.6279, 0.8097, 0.6203, 0.8156, 0.6203, 0.8156, 0.6279, 0.8097, 0.6962, 0.8097, 0.6886, 0.8156, 0.6886, 0.8156, 0.6962, 0.8097, 0.5293, 0.8097, 0.5217, 0.8156, 0.5217, 0.8156, 0.5293, 0.8097, 0.5975, 0.8097, 0.59, 0.8156, 0.59, 0.8156, 0.5975, 0.8097, 0.6658, 0.8097, 0.6582, 0.8156, 0.6582, 0.8156, 0.6658, 0.8097, 0.4989, 0.8097, 0.4913, 0.8156, 0.4913, 0.8156, 0.4989, 0.8097, 0.5672, 0.8097, 0.5596, 0.8156, 0.5596, 0.8156, 0.5672, 0.8097, 0.6355, 0.8097, 0.6279, 0.8156, 0.6279, 0.8156, 0.6355, 0.8097, 0.7038, 0.8097, 0.6962, 0.8156, 0.6962, 0.8156, 0.7038, 0.8097, 0.5369, 0.8097, 0.5293, 0.8156, 0.5293, 0.8156, 0.5369, 0.8097, 0.6051, 0.8097, 0.5975, 0.8156, 0.5975, 0.8156, 0.6051, 0.7972, 0.3292, 0.7972, 0.3129, 0.7972, 0.2966, 0.7972, 0.2804, 0.7972, 0.2641, 0.7972, 0.2479, 0.7972, 0.2316, 0.7972, 0.2154, 0.7972, 0.1991, 0.7972, 0.1828, 0.7972, 0.1666, 0.7972, 0.1503, 0.7972, 0.1341, 0.7972, 0.1178, 0.7972, 0.1015, 0.7972, 0.08527, 0.7972, 0.5893, 0.7972, 0.5731, 0.7972, 0.5568, 0.7972, 0.5405, 0.7972, 0.5243, 0.7972, 0.508, 0.7972, 0.4918, 0.7972, 0.4755, 0.7972, 0.4592, 0.7972, 0.443, 0.7972, 0.4267, 0.7972, 0.4105, 0.7972, 0.3942, 0.7972, 0.3779, 0.7972, 0.3617, 0.7972, 0.3454, 0.9587, 0.5405, 0.9587, 0.5243, 0.7972, 0.5243, 0.7972, 0.5405, 0.9587, 0.3292, 0.9587, 0.3129, 0.7972, 0.3129, 0.7972, 0.3292, 0.9587, 0.7682, 0.9587, 0.7519, 0.7972, 0.7519, 0.7972, 0.7682, 0.9587, 0.5568, 0.9587, 0.5405, 0.7972, 0.5405, 0.7972, 0.5568, 0.9587, 0.3454, 0.9587, 0.3292, 0.7972, 0.3292, 0.7972, 0.3454, 0.9587, 0.7844, 0.9587, 0.7682, 0.7972, 0.7682, 0.7972, 0.7844, 0.9587, 0.5731, 0.9587, 0.5568, 0.7972, 0.5568, 0.7972, 0.5731, 0.9587, 0.3617, 0.9587, 0.3454, 0.7972, 0.3454, 0.7972, 0.3617, 0.9587, 0.8007, 0.9587, 0.7844, 0.7972, 0.7844, 0.7972, 0.8007, 0.9587, 0.5893, 0.9587, 0.5731, 0.7972, 0.5731, 0.7972, 0.5893, 0.9587, 0.3779, 0.9587, 0.3617, 0.7972, 0.3617, 0.7972, 0.3779, 0.9587, 0.817, 0.9587, 0.8007, 0.7972, 0.8007, 0.7972, 0.817, 0.9587, 0.6056, 0.9587, 0.5893, 0.7972, 0.5893, 0.7972, 0.6056, 0.9587, 0.3942, 0.9587, 0.3779, 0.7972, 0.3779, 0.7972, 0.3942, 0.9587, 0.3129, 0.9587, 0.2966, 0.7972, 0.2966, 0.7972, 0.3129, 0.9587, 0.6218, 0.9587, 0.6056, 0.7972, 0.6056, 0.7972, 0.6218, 0.9587, 0.4105, 0.9587, 0.3942, 0.7972, 0.3942, 0.7972, 0.4105, 0.9587, 0.6381, 0.9587, 0.6218, 0.7972, 0.6218, 0.7972, 0.6381, 0.9587, 0.4267, 0.9587, 0.4105, 0.7972, 0.4105, 0.7972, 0.4267, 0.9587, 0.6544, 0.9587, 0.6381, 0.7972, 0.6381, 0.7972, 0.6544, 0.9587, 0.443, 0.9587, 0.4267, 0.7972, 0.4267, 0.7972, 0.443, 0.9587, 0.6706, 0.9587, 0.6544, 0.7972, 0.6544, 0.7972, 0.6706, 0.9587, 0.4592, 0.9587, 0.443, 0.7972, 0.443, 0.7972, 0.4592, 0.9587, 0.6869, 0.9587, 0.6706, 0.7972, 0.6706, 0.7972, 0.6869, 0.9587, 0.4755, 0.9587, 0.4592, 0.7972, 0.4592, 0.7972, 0.4755, 0.9587, 0.7031, 0.9587, 0.6869, 0.7972, 0.6869, 0.7972, 0.7031, 0.9587, 0.4918, 0.9587, 0.4755, 0.7972, 0.4755, 0.7972, 0.4918, 0.9587, 0.7194, 0.9587, 0.7031, 0.7972, 0.7031, 0.7972, 0.7194, 0.9587, 0.508, 0.9587, 0.4918, 0.7972, 0.4918, 0.7972, 0.508, 0.9587, 0.7357, 0.9587, 0.7194, 0.7972, 0.7194, 0.7972, 0.7357, 0.9587, 0.5243, 0.9587, 0.508, 0.7972, 0.508, 0.7972, 0.5243])
me_cylinder.materials.append(mat_florero)
me_cylinder.update()
me_cube = bpy.data.meshes.new('Cube')
me_cube.from_pydata([(-1.0, -0.8405, -1.0), (-0.6175, -0.5167, -0.3514), (-1.0, 0.8405, -1.0), (-0.6175, 0.5167, -0.2537), (1.0, -0.8405, -1.0), (0.6175, -0.5167, -0.3514), (1.0, 0.8405, -1.0), (0.6175, 0.5167, -0.2537), (0.0, 1.2, -1.0), (-2.588e-33, 0.7375, -0.2328), (0.0, -1.2, -1.0), (2.588e-33, -0.7375, -0.3723), (-0.6175, -0.8814, 4.692), (-0.6175, -0.1083, 5.166), (5.599e-17, 0.1022, 5.236), (0.6175, -0.1083, 5.166), (0.6175, -0.8814, 4.692), (2.269e-17, -1.069, 4.573), (-0.4742, -5.562, 8.258), (-0.4742, -5.144, 8.937), (5.574e-18, -5.055, 9.082), (0.4742, -5.144, 8.937), (0.4742, -5.562, 8.258), (-1.351e-17, -5.651, 8.113), (-0.6175, -0.7994, 6.043), (3.499e-17, -0.596, 6.125), (0.6175, -0.7994, 6.043), (0.6175, -1.717, 5.325), (-0.6175, -1.717, 5.325), (2.145e-17, -1.895, 5.196), (4.993e-17, 0.7882, 5.795), (0.3614, 0.659, 5.807), (-0.3614, 0.659, 5.807), (2.269e-17, 0.624, 6.436), (-0.3614, 0.4956, 6.44), (0.3614, 0.4956, 6.44), (8.677e-17, 2.076, 6.059), (0.4471, 1.917, 6.045), (-0.4471, 1.917, 6.045), (1.16e-16, 1.738, 6.804), (-0.4471, 1.581, 6.779), (0.4471, 1.581, 6.779), (3.16e-17, 2.703, 7.438), (0.3076, 2.62, 7.36), (-0.3076, 2.62, 7.36), (1.204e-16, 2.313, 7.742), (-0.3076, 2.235, 7.659), (0.3076, 2.235, 7.659), (1.531e-18, 2.853, 7.799), (0.2155, 2.775, 7.783), (-0.2155, 2.775, 7.783), (3.242e-17, 2.564, 8.077), (-0.2155, 2.487, 8.056), (0.2155, 2.487, 8.056), (9.94e-18, 2.991, 7.771), (0.2155, 2.92, 7.811), (-0.2155, 2.92, 7.811), (2.202e-17, 3.039, 8.15), (-0.2155, 2.967, 8.185), (0.2155, 2.967, 8.185), (-0.4742, -6.414, 8.774), (-0.4742, -5.884, 9.37), (-1.609e-17, -5.771, 9.497), (0.4742, -5.884, 9.37), (0.4742, -6.414, 8.774), (1.182e-17, -6.527, 8.647), (-0.4742, -7.449, 10.48), (-0.1495, -7.155, 11.55), (-8.496e-18, -7.107, 11.58), (0.1495, -7.155, 11.55), (0.4742, -7.449, 10.48), (2.8e-17, -7.596, 10.4), (-0.2609, -8.585, 12.89), (-0.1113, -7.505, 12.18), (-2.175e-17, -7.465, 12.18), (0.1113, -7.505, 12.18), (0.2609, -8.585, 12.89), (1.51e-17, -8.679, 12.89), (-0.3531, -8.343, 15.51), (-0.3531, -7.761, 15.4), (2.251e-16, -7.636, 15.37), (0.3531, -7.761, 15.4), (0.3531, -8.343, 15.51), (2.919e-16, -8.468, 15.54), (-0.4306, -8.022, 16.55), (-0.4306, -7.414, 16.15), (1.666e-16, -7.284, 16.07), (0.4306, -7.414, 16.15), (0.4306, -8.022, 16.55), (2.252e-16, -8.152, 16.63), (0.0, -7.491, 16.84), (-0.4306, -7.758, 17.15), (-0.4306, -7.287, 16.88), (1.657e-16, -7.138, 16.85), (0.4306, -7.287, 16.88), (0.4306, -7.758, 17.15), (3.109e-16, -7.908, 17.17), (-0.2305, -8.381, 20.32), (-0.2305, -8.054, 20.56), (1.226e-16, -7.993, 20.61), (0.2305, -8.054, 20.56), (0.2305, -8.381, 20.32), (1.831e-16, -8.447, 20.27), (0.0, -6.35, 17.5), (-0.3989, -7.394, 17.48), (1.785e-16, -7.256, 17.46), (0.3989, -7.394, 17.48), (0.3989, -7.873, 17.69), (-0.3989, -7.873, 17.69), (2.973e-16, -8.012, 17.7), (8.554e-17, -5.718, 17.73), (0.2516, -5.805, 17.72), (-0.2516, -5.805, 17.72), (1.282e-16, -5.885, 18.05), (-0.2331, -5.966, 18.04), (0.2331, -5.966, 18.04), (4.419e-17, -5.463, 18.44), (0.1369, -5.507, 18.41), (-0.1369, -5.507, 18.41), (7.628e-17, -5.606, 18.57), (-0.1268, -5.646, 18.55), (0.1268, -5.646, 18.55), (-0.151, -10.79, 21.9), (-0.151, -10.66, 22.12), (6.769e-17, -10.63, 22.16), (0.151, -10.66, 22.12), (0.151, -10.79, 21.9), (1.058e-16, -10.81, 21.86), (1.685e-16, -8.895, 20.57), (-0.2155, -8.836, 20.62), (1.191e-16, -8.521, 20.86), (0.2155, -8.574, 20.8), (-0.2155, -8.574, 20.8), (0.2155, -8.836, 20.62), (8.807e-17, -8.257, 21.29), (0.1607, -8.256, 21.24), (-0.1607, -8.256, 21.24), (0.1502, -8.609, 21.04), (8.065e-17, -8.613, 21.09), (-0.1502, -8.609, 21.04), (-1.984e-17, -8.855, 22.22), (0.09645, -8.855, 22.19), (-0.09645, -8.855, 22.19), (0.03379, -9.218, 22.23), (-2.44e-18, -9.213, 22.24), (-0.03379, -9.218, 22.23), (3.762e-17, -10.09, 24.17), (0.05591, -10.09, 24.15), (-0.05591, -10.09, 24.15), (0.05226, -10.22, 24.09), (3.346e-17, -10.22, 24.11), (-0.05226, -10.22, 24.09), (-1.151e-17, -9.223, 22.47), (-0.03001, -9.228, 22.46), (-0.08566, -9.184, 22.71), (-4.551e-18, -9.184, 22.74), (0.03001, -9.228, 22.46), (0.08566, -9.184, 22.71), (0.3531, -7.9, 13.6), (0.2609, -8.458, 13.52), (-0.2609, -8.458, 13.52), (-0.3531, -7.9, 13.6), (5.878e-17, -8.551, 13.52), (1.117e-17, -7.776, 13.61), (1.475e-17, -9.949, 13.94), (-0.09876, -9.923, 13.91), (0.09876, -9.923, 13.91), (0.09876, -9.726, 14.03), (-4.255e-18, -9.749, 14.06), (-0.09876, -9.726, 14.03), (8.287e-17, -5.567, 13.16), (0.06883, -5.581, 13.14), (-0.06883, -5.581, 13.14), (1.076e-16, -5.836, 13.32), (0.05125, -5.851, 13.31), (-0.05125, -5.851, 13.31), (-0.01852, -9.909, 22.69), (2.849e-17, -9.902, 22.69), (0.01852, -9.909, 22.69), (-0.01644, -9.805, 22.76), (8.947e-18, -9.799, 22.76), (0.01644, -9.805, 22.76), (1.531e-18, 2.853, 7.799), (0.2155, 2.775, 7.783)], [], [(0, 1, 3, 2), (8, 9, 7, 6), (6, 7, 5, 4), (10, 11, 1, 0), (8, 6, 4, 10), (9, 3, 13, 14), (11, 5, 16, 17), (2, 8, 10, 0), (4, 5, 11, 10), (2, 3, 9, 8), (27, 26, 21, 22), (25, 24, 19, 20), (3, 1, 12, 13), (1, 11, 17, 12), (7, 9, 14, 15), (5, 7, 15, 16), (18, 23, 65, 60), (23, 22, 64, 65), (24, 28, 18, 19), (29, 27, 22, 23), (28, 29, 23, 18), (26, 25, 20, 21), (24, 25, 33, 34), (12, 17, 29, 28), (17, 16, 27, 29), (13, 12, 28, 24), (13, 24, 34, 32), (16, 15, 26, 27), (35, 31, 37, 41), (34, 33, 39, 40), (15, 14, 30, 31), (25, 26, 35, 33), (14, 13, 32, 30), (26, 15, 31, 35), (38, 40, 46, 44), (39, 41, 47, 45), (31, 30, 36, 37), (33, 35, 41, 39), (32, 34, 40, 38), (30, 32, 38, 36), (47, 43, 49, 53), (46, 45, 51, 52), (36, 38, 44, 42), (40, 39, 45, 46), (41, 37, 43, 47), (37, 36, 42, 43), (50, 52, 58, 56), (51, 53, 59, 57), (43, 42, 48, 49), (45, 47, 53, 51), (44, 46, 52, 50), (42, 44, 50, 48), (55, 54, 57, 59), (54, 56, 58, 57), (48, 50, 56, 54), (52, 51, 57, 58), (53, 49, 55, 59), (49, 48, 54, 55), (61, 60, 66, 67), (64, 63, 69, 70), (21, 20, 62, 63), (20, 19, 61, 62), (22, 21, 63, 64), (19, 18, 60, 61), (69, 68, 170, 171), (66, 71, 77, 72), (65, 64, 70, 71), (60, 65, 71, 66), (63, 62, 68, 69), (62, 61, 67, 68), (161, 160, 78, 79), (159, 158, 81, 82), (73, 74, 173, 175), (70, 69, 75, 76), (67, 66, 72, 73), (71, 70, 76, 77), (80, 79, 85, 86), (81, 80, 86, 87), (162, 159, 82, 83), (160, 162, 83, 78), (158, 163, 80, 81), (163, 161, 79, 80), (88, 87, 94, 95), (86, 85, 92, 93), (82, 81, 87, 88), (79, 78, 84, 85), (83, 82, 88, 89), (78, 83, 89, 84), (107, 106, 100, 101), (105, 104, 98, 99), (85, 84, 91, 92), (89, 88, 95, 96), (84, 89, 96, 91), (87, 86, 93, 94), (131, 130, 124, 125), (129, 128, 127, 122), (104, 108, 97, 98), (109, 107, 101, 102), (108, 109, 102, 97), (106, 105, 99, 100), (106, 94, 111, 115), (91, 96, 109, 108), (96, 95, 107, 109), (92, 91, 108, 104), (93, 92, 112, 110), (95, 94, 106, 107), (114, 113, 119, 120), (110, 112, 118, 116), (92, 104, 114, 112), (104, 105, 113, 114), (94, 93, 110, 111), (105, 106, 115, 113), (117, 116, 119, 121), (116, 118, 120, 119), (115, 111, 117, 121), (111, 110, 116, 117), (113, 115, 121, 119), (112, 114, 120, 118), (124, 123, 122, 127), (125, 124, 127, 126), (130, 132, 123, 124), (133, 131, 125, 126), (132, 129, 122, 123), (128, 133, 126, 127), (102, 101, 133, 128), (98, 97, 129, 132), (101, 100, 131, 133), (131, 100, 135, 137), (97, 102, 128, 129), (99, 98, 136, 134), (136, 139, 145, 142), (138, 137, 143, 144), (98, 132, 139, 136), (130, 131, 137, 138), (132, 130, 138, 139), (100, 99, 134, 135), (155, 154, 148, 146), (153, 152, 150, 151), (137, 135, 141, 143), (135, 134, 140, 141), (139, 138, 144, 145), (134, 136, 142, 140), (146, 148, 151, 150), (147, 146, 150, 149), (152, 156, 149, 150), (154, 153, 151, 148), (156, 157, 147, 149), (157, 155, 146, 147), (141, 140, 155, 157), (143, 141, 157, 156), (142, 145, 153, 154), (144, 143, 178, 177), (153, 145, 176, 179), (140, 142, 154, 155), (74, 73, 161, 163), (75, 74, 163, 158), (162, 160, 169, 168), (76, 159, 167, 166), (76, 75, 158, 159), (73, 72, 160, 161), (165, 164, 168, 169), (164, 166, 167, 168), (77, 76, 166, 164), (160, 72, 165, 169), (72, 77, 164, 165), (159, 162, 168, 167), (171, 170, 173, 174), (170, 172, 175, 173), (75, 69, 171, 174), (68, 67, 172, 170), (74, 75, 174, 173), (67, 73, 175, 172), (177, 178, 181, 180), (176, 177, 180, 179), (143, 156, 181, 178), (156, 152, 180, 181), (145, 144, 177, 176), (152, 153, 179, 180), (48, 49, 183, 182)])
_uv = me_cube.uv_layers.new(name='UVMap')
_uv.uv.foreach_set('vector', [-0.6024, -5.55, -0.8991, -5.36, -1.343, -5.575, -1.285, -5.965, 3.806, -2.476, 4.183, -2.476, 4.268, -2.183, 3.952, -2.001, 2.536, 6.965, 2.48, 6.578, 2.924, 6.362, 3.219, 6.55, 3.695, -1.961, 3.695, -1.59, 3.401, -1.522, 3.219, -1.862, 4.662, 0.3405, 5.137, 0.5109, 5.137, 1.309, 4.662, 1.479, 3.531, 2.903, 3.219, 2.902, 3.219, 0.3628, 3.53, 0.3405, 3.695, -1.59, 3.988, -1.522, 3.988, 0.3405, 3.695, 0.2432, 4.186, 0.5109, 4.662, 0.3405, 4.662, 1.479, 4.186, 1.309, 4.17, -1.862, 3.988, -1.522, 3.695, -1.59, 3.695, -1.961, 3.952, -2.952, 4.268, -2.77, 4.183, -2.476, 3.806, -2.476, 2.01, 3.76, 1.46, 3.696, 2.51, 1.445, 2.847, 1.618, 3.511, -1.961, 3.219, -2.03, 3.346, -4.508, 3.571, -4.502, -1.343, -5.575, -0.8991, -5.36, -1.995, -3.223, -2.426, -3.221, 3.401, -1.522, 3.695, -1.59, 3.695, 0.2432, 3.401, 0.3405, 3.777, 2.94, 3.531, 2.903, 3.53, 0.3405, 3.777, 0.4003, 2.924, 6.362, 2.48, 6.578, 1.396, 4.222, 1.827, 4.224, 4.325, -5.065, 4.1, -5.112, 4.1, -5.511, 4.325, -5.454, 4.1, -5.112, 3.874, -5.065, 3.874, -5.454, 4.1, -5.511, -2.361, -2.695, -1.811, -2.759, -0.9745, -0.6167, -1.312, -0.4445, 4.1, -3.418, 3.806, -3.329, 3.874, -5.065, 4.1, -5.112, 4.394, -3.329, 4.1, -3.418, 4.1, -5.112, 4.325, -5.065, 3.806, -2.016, 3.511, -1.961, 3.571, -4.502, 3.797, -4.497, 4.757, -0.09145, 4.464, -0.1791, 4.464, -0.6334, 4.636, -0.5997, 4.394, -2.952, 4.1, -3.044, 4.1, -3.418, 4.394, -3.329, 4.1, -3.044, 3.806, -2.952, 3.806, -3.329, 4.1, -3.418, -2.426, -3.221, -1.995, -3.223, -1.811, -2.759, -2.361, -2.695, -2.426, -3.221, -2.361, -2.695, -2.989, -2.849, -2.899, -3.146, 1.827, 4.224, 1.396, 4.222, 1.46, 3.696, 2.01, 3.76, 0.8339, 3.851, 0.9236, 4.148, 0.3549, 4.364, 0.3098, 3.983, 4.636, -0.5997, 4.464, -0.6334, 4.464, -1.081, 4.676, -1.029, 4.981, -2.664, 4.687, -2.766, 4.687, -3.108, 4.859, -3.047, 4.464, -0.1791, 4.17, -0.09145, 4.292, -0.5997, 4.464, -0.6334, 4.687, -2.766, 4.394, -2.664, 4.515, -3.047, 4.687, -3.108, 1.46, 3.696, 1.396, 4.222, 0.9236, 4.148, 0.8339, 3.851, -3.467, -3.362, -3.512, -2.981, -3.997, -2.782, -4.08, -2.999, 4.464, -1.081, 4.251, -1.029, 4.318, -1.55, 4.464, -1.603, 4.859, -3.047, 4.687, -3.108, 4.687, -3.727, 4.9, -3.651, 4.464, -0.6334, 4.292, -0.5997, 4.251, -1.029, 4.464, -1.081, -2.899, -3.146, -2.989, -2.849, -3.512, -2.981, -3.467, -3.362, 4.687, -3.108, 4.515, -3.047, 4.474, -3.651, 4.687, -3.727, -0.1744, 3.785, -0.257, 4.001, -0.4252, 3.867, -0.3757, 3.685, 4.61, -1.55, 4.464, -1.603, 4.464, -1.802, 4.566, -1.773, 4.772, 2.342, 4.547, 2.363, 4.673, 1.703, 4.822, 1.657, 4.676, -1.029, 4.464, -1.081, 4.464, -1.603, 4.61, -1.55, 0.3098, 3.983, 0.3549, 4.364, -0.257, 4.001, -0.1744, 3.785, 4.952, 2.351, 4.772, 2.342, 4.822, 1.657, 4.952, 1.694, -4.248, -2.864, -4.198, -2.682, -4.425, -2.748, -4.314, -2.888, 4.464, -1.802, 4.361, -1.773, 4.361, -1.954, 4.464, -1.961, 4.952, 1.694, 4.822, 1.657, 4.833, 1.479, 4.92, 1.488, 4.464, -1.603, 4.318, -1.55, 4.361, -1.773, 4.464, -1.802, -4.08, -2.999, -3.997, -2.782, -4.198, -2.682, -4.248, -2.864, 4.822, 1.657, 4.673, 1.703, 4.725, 1.494, 4.833, 1.479, 3.399, 2.94, 3.414, 3.026, 3.233, 3.026, 3.219, 2.94, 3.414, 3.026, 3.4, 3.135, 3.221, 3.135, 3.233, 3.026, 3.595, 3.042, 3.558, 2.94, 3.627, 2.94, 3.66, 3.042, 4.566, -1.773, 4.464, -1.802, 4.464, -1.961, 4.566, -1.954, -0.3757, 3.685, -0.4252, 3.867, -0.4909, 3.892, -0.6024, 3.751, 3.558, 3.145, 3.595, 3.042, 3.66, 3.042, 3.627, 3.145, -1.118, -0.08592, -0.7557, -0.1971, -0.7567, 0.752, -1.144, 1.119, 3.066, 1.198, 2.704, 1.087, 2.678, -0.117, 3.064, 0.2485, 3.797, -4.497, 3.571, -4.502, 3.581, -4.895, 3.806, -4.904, 3.571, -4.502, 3.346, -4.508, 3.356, -4.915, 3.581, -4.895, 2.847, 1.618, 2.51, 1.445, 2.704, 1.087, 3.066, 1.198, -1.312, -0.4445, -0.9745, -0.6167, -0.7557, -0.1971, -1.118, -0.08592, 5.051, -2.923, 4.981, -2.95, 5.018, -3.727, 5.051, -3.719, 4.394, -2.59, 4.619, -2.664, 4.619, -1.991, 4.495, -1.963, 4.1, -5.511, 3.874, -5.454, 3.874, -5.893, 4.1, -5.965, 4.325, -5.454, 4.1, -5.511, 4.1, -5.965, 4.325, -5.893, 3.806, -4.904, 3.581, -4.895, 3.605, -5.951, 3.677, -5.962, 3.581, -4.895, 3.356, -4.915, 3.535, -5.965, 3.605, -5.951, -1.344, 2.132, -1.097, 2.236, -1.635, 3.016, -1.844, 2.826, 2.724, -1.235, 2.477, -1.131, 1.976, -1.826, 2.185, -2.016, 4.374, -2.05, 4.321, -2.063, 4.321, -2.952, 4.345, -2.943, 3.064, 0.2485, 2.678, -0.117, 2.665, -0.4584, 2.929, -1.014, -1.144, 1.119, -0.7567, 0.752, -0.8928, 2.016, -1.157, 1.461, 4.619, -2.664, 4.844, -2.59, 4.743, -1.963, 4.619, -1.991, 4.576, -5.233, 4.398, -5.234, 4.394, -5.607, 4.609, -5.579, 4.717, -5.241, 4.576, -5.233, 4.609, -5.579, 4.783, -5.616, 3.982, 3.031, 3.858, 3.008, 3.814, 2.2, 3.982, 2.225, 4.106, 3.008, 3.982, 3.031, 3.982, 2.225, 4.15, 2.2, 4.742, -4.385, 4.6, -4.393, 4.576, -5.233, 4.717, -5.241, 4.6, -4.393, 4.423, -4.378, 4.398, -5.234, 4.576, -5.233, 1.8, -2.356, 1.65, -2.046, 1.419, -2.309, 1.544, -2.535, 4.609, -5.579, 4.394, -5.607, 4.394, -5.957, 4.61, -5.956, 2.185, -2.016, 1.976, -1.826, 1.65, -2.046, 1.8, -2.356, -1.844, 2.826, -1.635, 3.016, -2.02, 3.355, -2.17, 3.045, 3.982, 2.225, 3.814, 2.2, 3.777, 1.709, 3.982, 1.712, 4.15, 2.2, 3.982, 2.225, 3.982, 1.712, 4.186, 1.709, 1.457, -2.784, 1.314, -2.58, 0.8202, -3.997, 1.013, -3.978, 4.347, 1.483, 4.547, 1.495, 4.547, 2.923, 4.434, 2.947, -2.17, 3.045, -2.02, 3.355, -2.275, 3.534, -2.401, 3.308, 3.982, 1.712, 3.777, 1.709, 3.777, 1.403, 3.982, 1.436, 4.186, 1.709, 3.982, 1.712, 3.982, 1.436, 4.186, 1.403, 4.783, -5.616, 4.609, -5.579, 4.61, -5.956, 4.783, -5.965, 4.783, -5.958, 4.886, -5.965, 4.878, -4.784, 4.806, -4.785, 4.969, -0.2899, 4.867, -0.3192, 4.867, -1.19, 4.939, -1.176, -2.505, 3.579, -2.363, 3.783, -2.807, 4.978, -3.0, 4.996, 3.982, 1.256, 3.792, 1.224, 3.872, 0.3405, 3.982, 0.3767, 4.171, 1.224, 3.982, 1.256, 3.982, 0.3767, 4.091, 0.3405, 4.186, 1.479, 4.347, 1.483, 4.434, 2.947, 4.339, 2.914, 1.314, -2.58, 1.419, -2.309, 0.6086, -2.287, 0.595, -2.456, 4.186, 1.403, 3.982, 1.436, 3.982, 1.256, 4.171, 1.224, 3.982, 1.436, 3.777, 1.403, 3.792, 1.224, 3.982, 1.256, -2.401, 3.308, -2.275, 3.534, -2.363, 3.783, -2.505, 3.579, 4.962, -1.26, 4.757, -1.19, 4.843, -1.919, 4.962, -1.961, 1.544, -2.535, 1.419, -2.309, 1.314, -2.58, 1.457, -2.784, 4.848, 2.669, 4.737, 2.642, 4.737, 2.363, 4.797, 2.382, 4.297, 0.255, 4.17, 0.2641, 4.255, -0.0795, 4.323, -0.09146, -2.401, 3.308, -2.505, 3.579, -3.225, 3.456, -3.212, 3.287, 4.926, 3.276, 4.737, 3.246, 4.737, 2.642, 4.848, 2.669, 5.167, -1.19, 4.962, -1.26, 4.962, -1.961, 5.082, -1.919, 4.737, 3.246, 4.547, 3.276, 4.626, 2.669, 4.737, 2.642, 3.672, 3.07, 3.66, 3.005, 3.751, 3.005, 3.762, 3.065, 3.66, 3.005, 3.672, 2.94, 3.762, 2.945, 3.751, 3.005, 0.595, -2.456, 0.6086, -2.287, 0.3142, -2.497, 0.3373, -2.586, 4.398, 0.2641, 4.297, 0.255, 4.323, -0.09146, 4.379, -0.0795, 4.737, 2.642, 4.626, 2.669, 4.676, 2.382, 4.737, 2.363, -3.212, 3.287, -3.225, 3.456, -3.483, 3.587, -3.506, 3.498, 3.486, 2.94, 3.558, 2.965, 3.558, 3.082, 3.486, 3.108, 3.414, 2.965, 3.486, 2.94, 3.486, 3.108, 3.414, 3.082, 4.886, -5.965, 4.988, -5.956, 4.949, -4.784, 4.878, -4.784, 1.124, -4.213, 0.9716, -4.224, 1.495, -5.274, 1.598, -5.217, -2.848, 5.223, -2.696, 5.212, -2.222, 6.217, -2.325, 6.273, 4.867, -0.3192, 4.765, -0.2899, 4.795, -1.176, 4.867, -1.19, 4.867, -0.116, 4.757, -0.08314, 4.765, -0.2899, 4.867, -0.3192, -3.0, 4.996, -2.807, 4.978, -2.696, 5.212, -2.848, 5.223, 1.013, -3.978, 0.8202, -3.997, 0.9716, -4.224, 1.124, -4.213, 0.9716, -4.224, 0.8202, -3.997, 0.735, -4.322, 0.9264, -4.329, 4.977, -0.08314, 4.867, -0.116, 4.867, -0.3192, 4.969, -0.2899, 4.434, 2.947, 4.547, 2.923, 4.541, 3.233, 4.468, 3.257, -3.085, 5.321, -2.894, 5.329, -2.942, 5.966, -3.078, 5.857, 4.5, 0.1918, 4.429, 0.2116, 4.484, -0.08583, 4.5, -0.09146, -3.0, 4.996, -2.848, 5.223, -2.894, 5.329, -3.085, 5.321, 4.5, 0.2594, 4.398, 0.2944, 4.429, 0.2116, 4.5, 0.1918, 4.603, 0.2944, 4.5, 0.2594, 4.5, 0.1918, 4.572, 0.2116, 4.339, 2.914, 4.434, 2.947, 4.468, 3.257, 4.395, 3.227, 5.028, 2.2, 4.987, 2.208, 5.001, 1.484, 5.028, 1.479, 4.613, -0.08907, 4.628, -0.09146, 4.628, 0.3308, 4.603, 0.3311, 0.9264, -4.329, 0.735, -4.322, 0.7424, -4.857, 0.8784, -4.966, 5.104, 2.948, 5.028, 2.934, 5.028, 2.461, 5.074, 2.47, 4.572, 0.2116, 4.5, 0.1918, 4.5, -0.09146, 4.516, -0.08583, 5.028, 2.934, 4.952, 2.948, 4.982, 2.47, 5.028, 2.461, 4.197, 0.2641, 4.223, 0.2722, 4.222, 0.3308, 4.197, 0.3236, 4.17, 0.2722, 4.197, 0.2641, 4.197, 0.3236, 4.172, 0.3308, 4.628, -0.09146, 4.642, -0.08907, 4.653, 0.3311, 4.628, 0.3308, -3.073, 6.151, -2.995, 6.062, -2.993, 6.965, -3.06, 6.96, 0.8252, -5.062, 0.7471, -5.151, 0.7599, -5.96, 0.8263, -5.965, 5.069, 2.208, 5.028, 2.2, 5.028, 1.479, 5.055, 1.484, 5.074, 2.47, 5.028, 2.461, 5.028, 2.2, 5.069, 2.208, 0.8784, -4.966, 0.7424, -4.857, 0.7471, -5.151, 0.8252, -5.062, -3.078, 5.857, -2.942, 5.966, -2.995, 6.062, -3.073, 6.151, 4.669, -0.09146, 4.685, -0.0888, 4.677, 0.2249, 4.669, 0.2218, -2.995, 6.062, -2.942, 5.966, -2.775, 6.324, -2.833, 6.324, 5.028, 2.461, 4.982, 2.47, 4.987, 2.208, 5.028, 2.2, 4.681, -3.734, 4.625, -3.727, 4.423, -4.378, 4.6, -4.393, 4.726, -3.73, 4.681, -3.734, 4.6, -4.393, 4.742, -4.385, 4.907, -4.163, 4.783, -4.125, 4.86, -4.768, 4.907, -4.784, 2.929, -1.014, 2.724, -1.235, 3.11, -1.76, 3.219, -1.761, 2.929, -1.014, 2.665, -0.4584, 2.477, -1.131, 2.724, -1.235, -1.157, 1.461, -0.8928, 2.016, -1.097, 2.236, -1.344, 2.132, 3.936, 3.136, 3.889, 3.133, 3.889, 3.031, 3.936, 3.036, 3.889, 3.133, 3.842, 3.136, 3.842, 3.036, 3.889, 3.031, 4.968, -2.093, 4.844, -2.048, 4.922, -2.652, 4.968, -2.664, -1.097, 2.236, -0.8928, 2.016, -0.6024, 2.763, -0.7117, 2.762, 5.093, -2.048, 4.968, -2.093, 4.968, -2.664, 5.015, -2.652, 5.031, -4.125, 4.907, -4.163, 4.907, -4.784, 4.954, -4.768, 3.777, 3.032, 3.81, 3.031, 3.81, 3.18, 3.785, 3.183, 3.81, 3.031, 3.842, 3.032, 3.834, 3.183, 3.81, 3.18, 2.665, -0.4584, 2.678, -0.117, 1.645, -0.375, 1.713, -0.511, 4.977, -1.156, 5.044, -1.19, 5.044, -0.3282, 5.015, -0.3087, 4.321, -2.063, 4.268, -2.05, 4.297, -2.943, 4.321, -2.952, -1.144, 1.119, -1.157, 1.461, -2.109, 1.514, -2.177, 1.378, 4.232, 0.3173, 4.223, 0.3193, 4.224, 0.2658, 4.232, 0.2641, 4.241, 0.3193, 4.232, 0.3173, 4.232, 0.2641, 4.24, 0.2658, 0.8784, -4.966, 0.8252, -5.062, 0.9871, -5.324, 1.045, -5.323, 4.713, 0.2155, 4.699, 0.2149, 4.699, -0.08922, 4.707, -0.09146, 4.653, -0.0888, 4.669, -0.09146, 4.669, 0.2218, 4.66, 0.2249, 4.699, 0.2149, 4.685, 0.2155, 4.691, -0.09146, 4.699, -0.08922, 3.219, 0.3405, 3.219, 0.3405, 3.219, 0.3405, 3.219, 0.3405])
me_cube.materials.append(mat_planta)
me_cube.update()

# ---- objects
ob_cylinder = bpy.data.objects.new('Cylinder', me_cylinder)
ob_empty = bpy.data.objects.new('Empty', None)
ob_cube = bpy.data.objects.new('Cube', me_cube)
ob_empty_001 = bpy.data.objects.new('Empty.001', None)

# ---- transforms, parenting, visibility, modifiers, constraints
ob_cylinder.location = (0.0, 1.036, 2.041)
ob_cylinder.scale = (1.0, 1.0, 2.371)
ob_empty.location = (0.0, 1.046, 2.111)
ob_empty.rotation_euler = (1.571, -0.0, 1.571)
ob_empty.empty_display_type = 'IMAGE'
ob_empty.empty_display_size = 5.0
ob_empty.use_empty_image_alpha = True
ob_empty.color = (1.0, 1.0, 1.0, 0.704)
ob_cube.location = (0.0, 1.039, 4.496)
ob_cube.rotation_euler = (0.0, -0.0, -1.571)
ob_cube.scale = (0.1691, 0.1808, 0.1691)
ob_empty_001.location = (-0.5063, -0.4481, 2.305)
ob_empty_001.rotation_euler = (1.571, 0.0, 1.571)
ob_empty_001.empty_display_type = 'IMAGE'
ob_empty_001.empty_display_size = 5.0
ob_empty_001.use_empty_image_alpha = True
ob_empty_001.color = (1.0, 1.0, 1.0, 0.8072)

# ---- collection membership
col_collection.objects.link(ob_cylinder)
col_collection.objects.link(ob_empty)
col_collection.objects.link(ob_cube)
col_collection.objects.link(ob_empty_001)

# ---- scene / render settings (as saved in the file)
scene.frame_start = 1; scene.frame_end = 250; scene.frame_set(1)
scene.render.engine = 'BLENDER_EEVEE_NEXT'
scene.cycles.sampling_pattern = 'TABULATED_SOBOL'
scene.cycles.use_light_tree = False
scene.view_settings.view_transform = 'Filmic'
bpy.context.view_layer.update()

# ---- added for rendering (the .blend has no active camera and no usable light): camera, sun
cam_auto = bpy.data.cameras.new('AutoCamera')
cam_auto.lens = 50.0
cam_auto.sensor_width = 36.0
cam_auto.clip_end = 1000.0
ob_auto_camera = bpy.data.objects.new('AutoCamera', cam_auto)
scene.collection.objects.link(ob_auto_camera)
ob_auto_camera.location = (8.40553, -9.62312, 11.2335)
ob_auto_camera.rotation_euler = (1.09748, -7.21219e-08, 0.694738)
scene.camera = ob_auto_camera
light_auto_sun = bpy.data.lights.new('AutoSun', 'SUN')
light_auto_sun.energy = 3.0
light_auto_sun.angle = 0.0523599
ob_auto_sun = bpy.data.objects.new('AutoSun', light_auto_sun)
scene.collection.objects.link(ob_auto_sun)
ob_auto_sun.rotation_euler = (0.872665, 0.174533, 0.523599)
bpy.context.view_layer.update()
